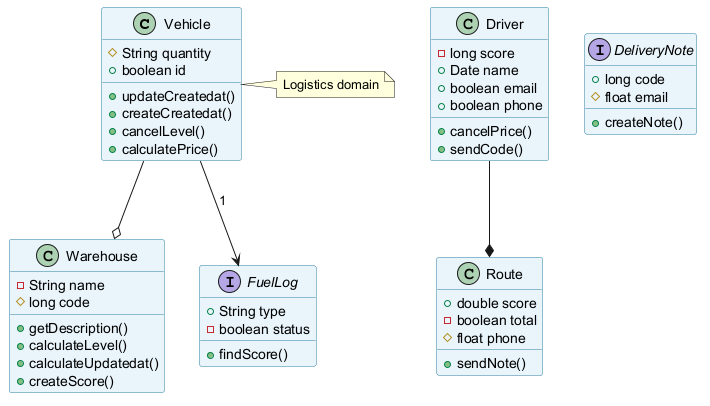

The diagram above was rendered by PlantUML. Its source (embedded in the PNG):
@startuml
skinparam backgroundColor #FFFFFF
skinparam classBackgroundColor #E8F4FA
skinparam classBorderColor #2C7DA0
class Vehicle {
  #String quantity
  +boolean id
  +updateCreatedat()
  +createCreatedat()
  +cancelLevel()
  +calculatePrice()
}
class Driver {
  -long score
  +Date name
  +boolean email
  +boolean phone
  +cancelPrice()
  +sendCode()
}
class Warehouse {
  -String name
  #long code
  +getDescription()
  +calculateLevel()
  +calculateUpdatedat()
  +createScore()
}
interface FuelLog {
  +String type
  -boolean status
  +findScore()
}
class Route {
  +double score
  -boolean total
  #float phone
  +sendNote()
}
interface DeliveryNote {
  +long code
  #float email
  +createNote()
}
Driver --* Route
Vehicle --o Warehouse
Vehicle --> FuelLog : "1"
note right of Vehicle : Logistics domain
@enduml